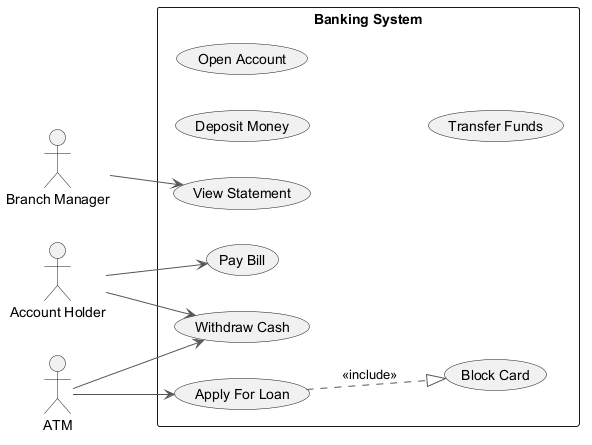

The diagram above was rendered by PlantUML. Its source (embedded in the PNG):
@startuml
skinparam backgroundColor #FFFFFF
skinparam classBackgroundColor #E8F4FA
skinparam classBorderColor #2C7DA0
skinparam ArrowColor #555555
left to right direction
actor "Branch Manager" as BM
actor "Account Holder" as AH
actor "ATM" as A
rectangle "Banking System" {
  usecase "Deposit Money" as UC_DepositMoney
  usecase "Withdraw Cash" as UC_WithdrawCash
  usecase "Block Card" as UC_BlockCard
  usecase "View Statement" as UC_ViewStatement
  usecase "Open Account" as UC_OpenAccount
  usecase "Transfer Funds" as UC_TransferFunds
  usecase "Apply For Loan" as UC_ApplyForLoan
  usecase "Pay Bill" as UC_PayBill
}
BM --> UC_ViewStatement
AH --> UC_PayBill
AH --> UC_WithdrawCash
A --> UC_WithdrawCash
A --> UC_ApplyForLoan
UC_ApplyForLoan ..|> UC_BlockCard : <<include>>
@enduml